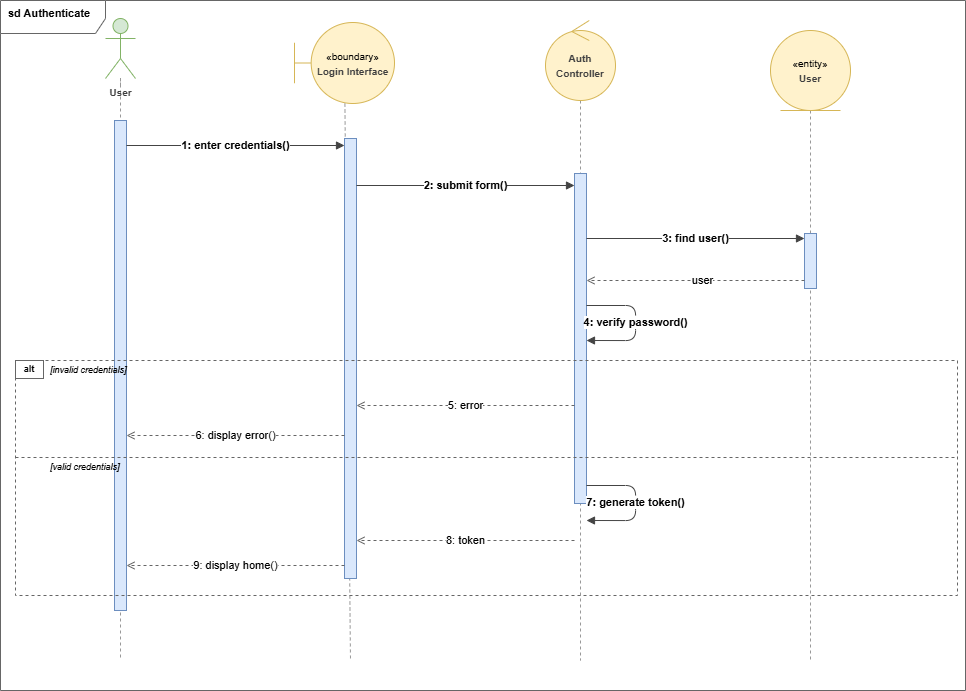

The diagram above was exported from draw.io. Its source (the exported page's mxGraphModel, read from the mxfile embedded in the PNG):
<mxGraphModel dx="886" dy="657" grid="0" gridSize="10" guides="1" tooltips="1" connect="1" arrows="1" fold="1" page="1" pageScale="1" pageWidth="1000" pageHeight="720" math="0" shadow="0">
  <root>
    <mxCell id="0" />
    <mxCell id="1" parent="0" />
    <mxCell id="2" value="sd Authenticate" style="shape=umlFrame;whiteSpace=wrap;html=1;fontSize=11;fontStyle=1;align=left;verticalAlign=top;spacingLeft=6;fillColor=none;strokeColor=#666666;width=105;height=33;" parent="1" vertex="1">
      <mxGeometry x="10" y="10" width="965" height="690" as="geometry" />
    </mxCell>
    <mxCell id="ll1" style="endArrow=none;dashed=1;strokeColor=#999999;html=1;" parent="1" source="10" edge="1">
      <mxGeometry relative="1" as="geometry">
        <mxPoint x="130" y="95" as="sourcePoint" />
        <mxPoint x="130" y="670" as="targetPoint" />
      </mxGeometry>
    </mxCell>
    <mxCell id="ll2" style="endArrow=none;dashed=1;strokeColor=#999999;html=1;" parent="1" source="5" edge="1">
      <mxGeometry relative="1" as="geometry">
        <mxPoint x="360" y="95" as="sourcePoint" />
        <mxPoint x="360" y="670" as="targetPoint" />
      </mxGeometry>
    </mxCell>
    <mxCell id="ll3" style="endArrow=none;dashed=1;strokeColor=#999999;html=1;" parent="1" source="3" edge="1">
      <mxGeometry relative="1" as="geometry">
        <mxPoint x="590" y="95" as="sourcePoint" />
        <mxPoint x="590" y="670" as="targetPoint" />
      </mxGeometry>
    </mxCell>
    <mxCell id="ll4" style="endArrow=none;dashed=1;strokeColor=#999999;html=1;" parent="1" source="6" edge="1">
      <mxGeometry relative="1" as="geometry">
        <mxPoint x="820" y="95" as="sourcePoint" />
        <mxPoint x="820" y="670" as="targetPoint" />
      </mxGeometry>
    </mxCell>
    <mxCell id="a1" value="" style="rounded=0;fillColor=#dae8fc;strokeColor=#6c8ebf;html=1;" parent="1" vertex="1">
      <mxGeometry x="124" y="130" width="12" height="490" as="geometry" />
    </mxCell>
    <mxCell id="a2" value="" style="rounded=0;fillColor=#dae8fc;strokeColor=#6c8ebf;html=1;" parent="1" vertex="1">
      <mxGeometry x="354" y="148" width="12" height="440" as="geometry" />
    </mxCell>
    <mxCell id="a3" value="" style="rounded=0;fillColor=#dae8fc;strokeColor=#6c8ebf;html=1;" parent="1" vertex="1">
      <mxGeometry x="584" y="183" width="12" height="330" as="geometry" />
    </mxCell>
    <mxCell id="a4" value="" style="rounded=0;fillColor=#dae8fc;strokeColor=#6c8ebf;html=1;" parent="1" vertex="1">
      <mxGeometry x="814" y="243" width="12" height="55" as="geometry" />
    </mxCell>
    <mxCell id="m1" value="&lt;font style=&quot;font-size: 11px;&quot;&gt;1: enter credentials()&lt;/font&gt;" style="endArrow=block;endFill=1;strokeColor=#444444;fontSize=9;fontStyle=1;html=1;" parent="1" edge="1">
      <mxGeometry x="0.0008" relative="1" as="geometry">
        <mxPoint x="136" y="155" as="sourcePoint" />
        <mxPoint x="354" y="155" as="targetPoint" />
        <mxPoint as="offset" />
      </mxGeometry>
    </mxCell>
    <mxCell id="m2" value="&lt;font style=&quot;font-size: 11px;&quot;&gt;2: submit form()&lt;/font&gt;" style="endArrow=block;endFill=1;strokeColor=#444444;fontSize=9;fontStyle=1;html=1;" parent="1" edge="1">
      <mxGeometry relative="1" as="geometry">
        <mxPoint x="366" y="195" as="sourcePoint" />
        <mxPoint x="584" y="195" as="targetPoint" />
      </mxGeometry>
    </mxCell>
    <mxCell id="m3" value="&lt;font style=&quot;font-size: 11px;&quot;&gt;3: find user()&lt;/font&gt;" style="endArrow=block;endFill=1;strokeColor=#444444;fontSize=9;fontStyle=1;html=1;" parent="1" edge="1">
      <mxGeometry relative="1" as="geometry">
        <mxPoint x="596" y="248" as="sourcePoint" />
        <mxPoint x="814" y="248" as="targetPoint" />
      </mxGeometry>
    </mxCell>
    <mxCell id="r1" value="&lt;font style=&quot;font-size: 11px;&quot;&gt;user&lt;/font&gt;" style="endArrow=open;endFill=0;dashed=1;strokeColor=#666666;fontSize=9;html=1;" parent="1" edge="1">
      <mxGeometry x="-0.055" relative="1" as="geometry">
        <mxPoint x="814" y="290" as="sourcePoint" />
        <mxPoint x="596" y="290" as="targetPoint" />
        <mxPoint x="1" as="offset" />
      </mxGeometry>
    </mxCell>
    <mxCell id="m4" value="&lt;font style=&quot;font-size: 11px;&quot;&gt;4: verify password()&lt;/font&gt;" style="endArrow=block;endFill=1;strokeColor=#444444;fontSize=9;fontStyle=1;html=1;edgeStyle=orthogonalEdgeStyle;" parent="1" edge="1">
      <mxGeometry relative="1" as="geometry">
        <mxPoint x="596" y="315" as="sourcePoint" />
        <mxPoint x="596" y="350" as="targetPoint" />
        <Array as="points">
          <mxPoint x="645" y="315" />
          <mxPoint x="645" y="350" />
        </Array>
      </mxGeometry>
    </mxCell>
    <mxCell id="af" value="" style="rounded=0;whiteSpace=wrap;html=1;fillColor=none;strokeColor=#666666;dashed=1;verticalAlign=top;align=left;" parent="1" vertex="1">
      <mxGeometry x="25" y="370" width="942" height="235" as="geometry" />
    </mxCell>
    <mxCell id="al" value="alt" style="rounded=0;whiteSpace=wrap;html=1;fillColor=#ffffff;strokeColor=#666666;fontSize=9;fontStyle=1;align=center;verticalAlign=middle;" parent="1" vertex="1">
      <mxGeometry x="25" y="370" width="28" height="18" as="geometry" />
    </mxCell>
    <mxCell id="bl1" value="[invalid credentials]" style="text;html=1;strokeColor=none;fillColor=none;align=left;verticalAlign=middle;fontSize=9;fontStyle=2;" parent="1" vertex="1">
      <mxGeometry x="58" y="370" width="150" height="20" as="geometry" />
    </mxCell>
    <mxCell id="r5" value="&lt;font style=&quot;font-size: 11px;&quot;&gt;5: error&lt;/font&gt;" style="endArrow=open;endFill=0;dashed=1;strokeColor=#666666;fontSize=9;html=1;" parent="1" edge="1">
      <mxGeometry relative="1" as="geometry">
        <mxPoint x="584" y="415" as="sourcePoint" />
        <mxPoint x="366" y="415" as="targetPoint" />
      </mxGeometry>
    </mxCell>
    <mxCell id="r6" value="&lt;font style=&quot;font-size: 11px;&quot;&gt;6: display error()&lt;/font&gt;" style="endArrow=open;endFill=0;dashed=1;strokeColor=#666666;fontSize=9;html=1;" parent="1" edge="1">
      <mxGeometry relative="1" as="geometry">
        <mxPoint x="354" y="445" as="sourcePoint" />
        <mxPoint x="136" y="445" as="targetPoint" />
      </mxGeometry>
    </mxCell>
    <mxCell id="div" style="endArrow=none;dashed=1;strokeColor=#666666;html=1;" parent="1" edge="1">
      <mxGeometry relative="1" as="geometry">
        <mxPoint x="25" y="467" as="sourcePoint" />
        <mxPoint x="967" y="467" as="targetPoint" />
      </mxGeometry>
    </mxCell>
    <mxCell id="bl2" value="[valid credentials]" style="text;html=1;strokeColor=none;fillColor=none;align=left;verticalAlign=middle;fontSize=9;fontStyle=2;" parent="1" vertex="1">
      <mxGeometry x="58" y="467" width="140" height="20" as="geometry" />
    </mxCell>
    <mxCell id="m7" value="&lt;font style=&quot;font-size: 11px;&quot;&gt;7: generate token()&lt;/font&gt;" style="endArrow=block;endFill=1;strokeColor=#444444;fontSize=9;fontStyle=1;html=1;edgeStyle=orthogonalEdgeStyle;" parent="1" edge="1">
      <mxGeometry relative="1" as="geometry">
        <mxPoint x="596" y="495" as="sourcePoint" />
        <mxPoint x="596" y="530" as="targetPoint" />
        <Array as="points">
          <mxPoint x="645" y="495" />
          <mxPoint x="645" y="530" />
        </Array>
      </mxGeometry>
    </mxCell>
    <mxCell id="r8" value="&lt;font style=&quot;font-size: 11px;&quot;&gt;8: token&lt;/font&gt;" style="endArrow=open;endFill=0;dashed=1;strokeColor=#666666;fontSize=9;html=1;" parent="1" edge="1">
      <mxGeometry relative="1" as="geometry">
        <mxPoint x="584" y="550" as="sourcePoint" />
        <mxPoint x="366" y="550" as="targetPoint" />
      </mxGeometry>
    </mxCell>
    <mxCell id="r9" value="&lt;font style=&quot;font-size: 11px;&quot;&gt;9: display home()&lt;/font&gt;" style="endArrow=open;endFill=0;dashed=1;strokeColor=#666666;fontSize=9;html=1;" parent="1" edge="1">
      <mxGeometry relative="1" as="geometry">
        <mxPoint x="354" y="575" as="sourcePoint" />
        <mxPoint x="136" y="575" as="targetPoint" />
      </mxGeometry>
    </mxCell>
    <mxCell id="4" value="" style="endArrow=none;dashed=1;strokeColor=#999999;html=1;" parent="1" target="3" edge="1">
      <mxGeometry relative="1" as="geometry">
        <mxPoint x="590" y="95" as="sourcePoint" />
        <mxPoint x="590" y="670" as="targetPoint" />
      </mxGeometry>
    </mxCell>
    <mxCell id="3" value="&lt;b style=&quot;color: rgb(63, 63, 63); scrollbar-color: rgb(226, 226, 226) rgb(251, 251, 251); font-size: 10px;&quot;&gt;Auth Controller&lt;/b&gt;" style="ellipse;shape=umlControl;whiteSpace=wrap;html=1;fillColor=#fff2cc;strokeColor=#d6b656;" parent="1" vertex="1">
      <mxGeometry x="555" y="30" width="70" height="80" as="geometry" />
    </mxCell>
    <mxCell id="7" value="" style="endArrow=none;dashed=1;strokeColor=#999999;html=1;" parent="1" target="6" edge="1">
      <mxGeometry relative="1" as="geometry">
        <mxPoint x="820" y="95" as="sourcePoint" />
        <mxPoint x="820" y="670" as="targetPoint" />
      </mxGeometry>
    </mxCell>
    <mxCell id="6" value="&lt;span style=&quot;color: rgb(0, 0, 0); font-size: 10px;&quot;&gt;«entity»&lt;/span&gt;&lt;br style=&quot;color: rgb(63, 63, 63); scrollbar-color: rgb(226, 226, 226) rgb(251, 251, 251); font-size: 10px;&quot;&gt;&lt;b style=&quot;color: rgb(63, 63, 63); scrollbar-color: rgb(226, 226, 226) rgb(251, 251, 251); font-size: 10px;&quot;&gt;User&lt;/b&gt;" style="ellipse;shape=umlEntity;whiteSpace=wrap;html=1;fillColor=#fff2cc;strokeColor=#d6b656;" parent="1" vertex="1">
      <mxGeometry x="780" y="40" width="80" height="80" as="geometry" />
    </mxCell>
    <mxCell id="9" value="" style="endArrow=none;dashed=1;strokeColor=#999999;html=1;" parent="1" target="5" edge="1">
      <mxGeometry relative="1" as="geometry">
        <mxPoint x="360" y="95" as="sourcePoint" />
        <mxPoint x="360" y="670" as="targetPoint" />
      </mxGeometry>
    </mxCell>
    <mxCell id="5" value="&lt;span style=&quot;color: rgb(0, 0, 0); font-size: 10px;&quot;&gt;«boundary»&lt;/span&gt;&lt;br style=&quot;color: rgb(63, 63, 63); scrollbar-color: rgb(226, 226, 226) rgb(251, 251, 251); font-size: 10px;&quot;&gt;&lt;b style=&quot;color: rgb(63, 63, 63); scrollbar-color: rgb(226, 226, 226) rgb(251, 251, 251); font-size: 10px;&quot;&gt;Login Interface&lt;/b&gt;" style="shape=umlBoundary;whiteSpace=wrap;html=1;fillColor=#fff2cc;strokeColor=#d6b656;" parent="1" vertex="1">
      <mxGeometry x="304" y="32" width="100" height="81" as="geometry" />
    </mxCell>
    <mxCell id="11" value="" style="endArrow=none;dashed=1;strokeColor=#999999;html=1;" parent="1" target="10" edge="1">
      <mxGeometry relative="1" as="geometry">
        <mxPoint x="130" y="95" as="sourcePoint" />
        <mxPoint x="130" y="670" as="targetPoint" />
      </mxGeometry>
    </mxCell>
    <mxCell id="10" value="&lt;b style=&quot;color: rgb(63, 63, 63); scrollbar-color: rgb(226, 226, 226) rgb(251, 251, 251); font-size: 10px; text-wrap-mode: wrap;&quot;&gt;User&lt;/b&gt;" style="shape=umlActor;verticalLabelPosition=bottom;verticalAlign=top;html=1;fillColor=#d5e8d4;strokeColor=#82b366;" parent="1" vertex="1">
      <mxGeometry x="115" y="28" width="30" height="60" as="geometry" />
    </mxCell>
  </root>
</mxGraphModel>